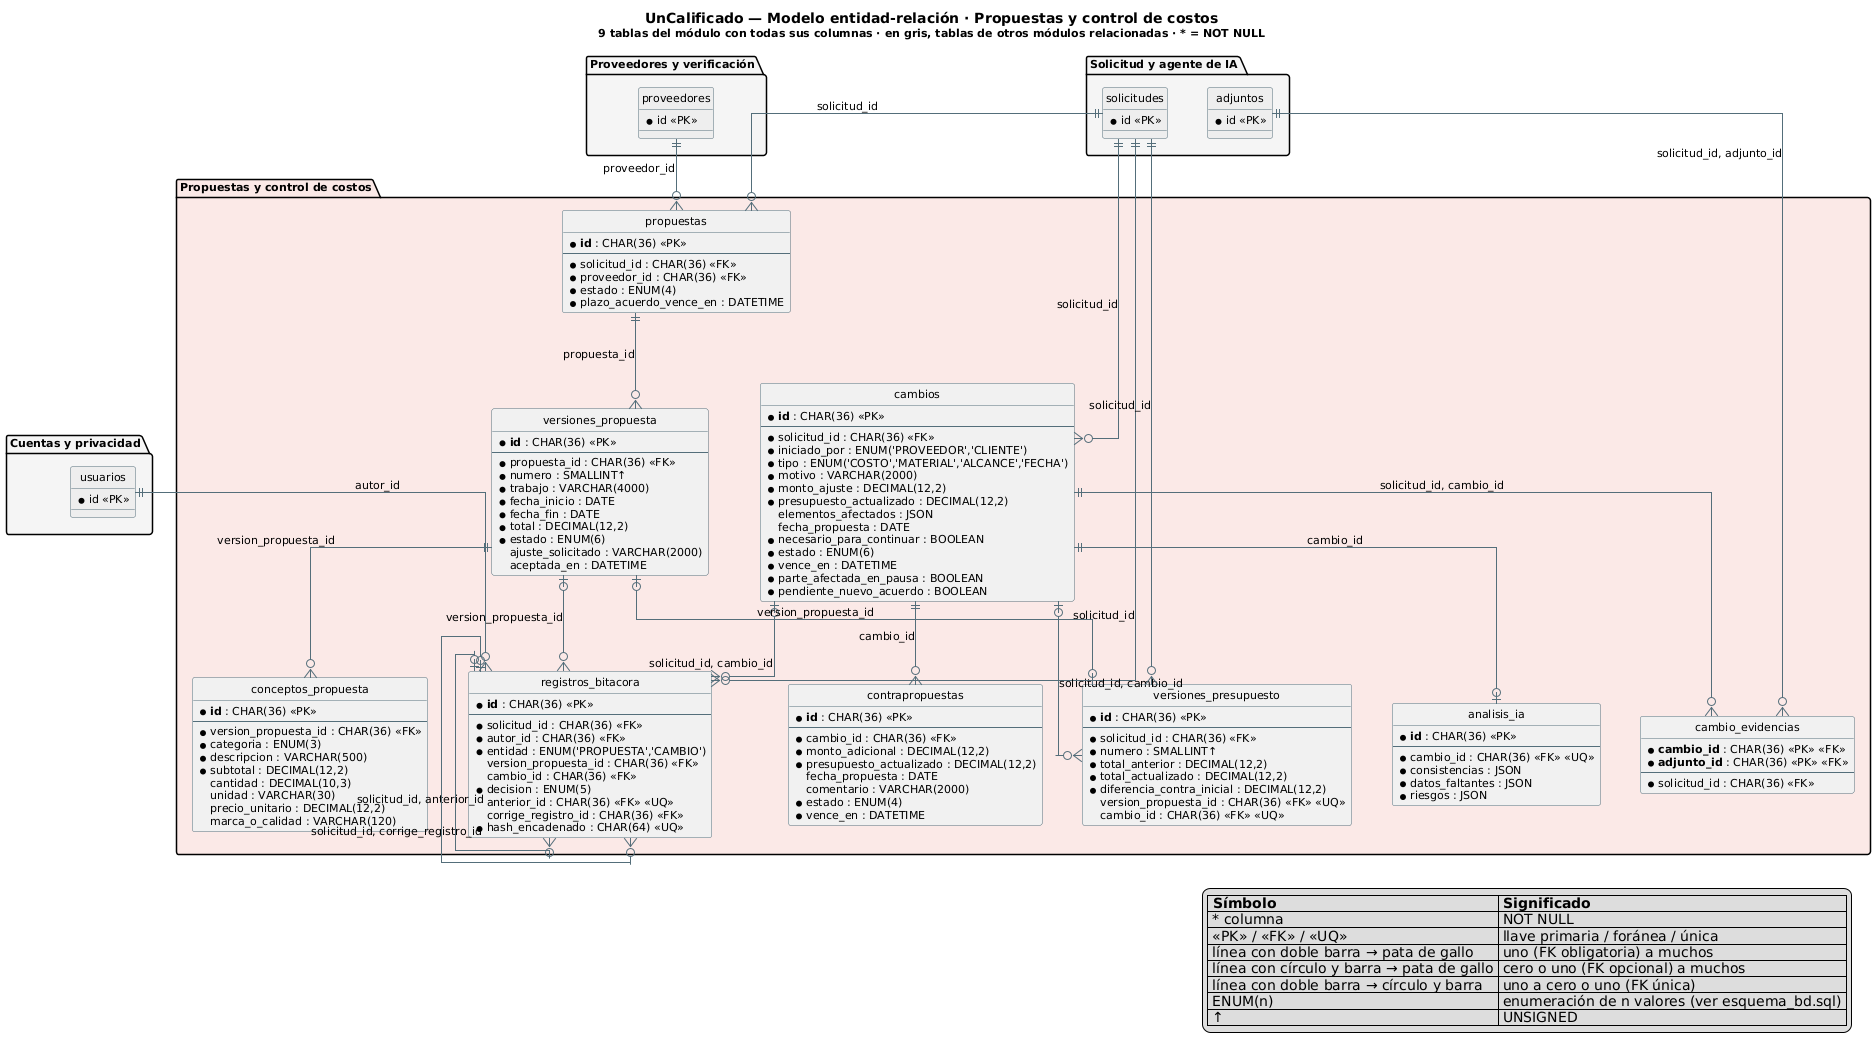

The diagram above was rendered by PlantUML. Its source (embedded in the PNG):
@startuml diagrama_er_5
' =====================================================================
' UnCalificado — Diagrama entidad-relación de la base de datos (MySQL 8)
' GENERADO por generar_er.py a partir de information_schema después de
' cargar esquema_bd.sql. No editar a mano: regenerar si cambia el SQL.
' Notación: * = NOT NULL · <<PK>> · <<FK>> · <<UQ>> (único) ·
' ||--o{ = uno a muchos · |o--o{ = FK opcional · ||--o| = uno a uno
' =====================================================================
title UnCalificado — Modelo entidad-relación · Propuestas y control de costos\n<size:11>9 tablas del módulo con todas sus columnas · en gris, tablas de otros módulos relacionadas · * = NOT NULL</size>
hide circle
skinparam linetype ortho
skinparam shadowing false
skinparam nodesep 40
skinparam ranksep 70
skinparam defaultFontSize 11
skinparam class {
  BorderColor #546E7A
  ArrowColor #546E7A
}

package "Cuentas y privacidad" #F5F5F5 {
  entity "usuarios" as usuarios #EEEEEE {
    * id <<PK>>
  }
}

package "Proveedores y verificación" #F5F5F5 {
  entity "proveedores" as proveedores #EEEEEE {
    * id <<PK>>
  }
}

package "Solicitud y agente de IA" #F5F5F5 {
  entity "solicitudes" as solicitudes #EEEEEE {
    * id <<PK>>
  }
  entity "adjuntos" as adjuntos #EEEEEE {
    * id <<PK>>
  }
}

package "Propuestas y control de costos" #FBE9E7 {
  entity "propuestas" as propuestas {
    * **id** : CHAR(36) <<PK>>
    --
    * solicitud_id : CHAR(36) <<FK>>
    * proveedor_id : CHAR(36) <<FK>>
    * estado : ENUM(4)
    * plazo_acuerdo_vence_en : DATETIME
  }
  entity "versiones_propuesta" as versiones_propuesta {
    * **id** : CHAR(36) <<PK>>
    --
    * propuesta_id : CHAR(36) <<FK>>
    * numero : SMALLINT↑
    * trabajo : VARCHAR(4000)
    * fecha_inicio : DATE
    * fecha_fin : DATE
    * total : DECIMAL(12,2)
    * estado : ENUM(6)
      ajuste_solicitado : VARCHAR(2000)
      aceptada_en : DATETIME
  }
  entity "conceptos_propuesta" as conceptos_propuesta {
    * **id** : CHAR(36) <<PK>>
    --
    * version_propuesta_id : CHAR(36) <<FK>>
    * categoria : ENUM(3)
    * descripcion : VARCHAR(500)
    * subtotal : DECIMAL(12,2)
      cantidad : DECIMAL(10,3)
      unidad : VARCHAR(30)
      precio_unitario : DECIMAL(12,2)
      marca_o_calidad : VARCHAR(120)
  }
  entity "cambios" as cambios {
    * **id** : CHAR(36) <<PK>>
    --
    * solicitud_id : CHAR(36) <<FK>>
    * iniciado_por : ENUM('PROVEEDOR','CLIENTE')
    * tipo : ENUM('COSTO','MATERIAL','ALCANCE','FECHA')
    * motivo : VARCHAR(2000)
    * monto_ajuste : DECIMAL(12,2)
    * presupuesto_actualizado : DECIMAL(12,2)
      elementos_afectados : JSON
      fecha_propuesta : DATE
    * necesario_para_continuar : BOOLEAN
    * estado : ENUM(6)
    * vence_en : DATETIME
    * parte_afectada_en_pausa : BOOLEAN
    * pendiente_nuevo_acuerdo : BOOLEAN
  }
  entity "cambio_evidencias" as cambio_evidencias {
    * **cambio_id** : CHAR(36) <<PK>> <<FK>>
    * **adjunto_id** : CHAR(36) <<PK>> <<FK>>
    --
    * solicitud_id : CHAR(36) <<FK>>
  }
  entity "contrapropuestas" as contrapropuestas {
    * **id** : CHAR(36) <<PK>>
    --
    * cambio_id : CHAR(36) <<FK>>
    * monto_adicional : DECIMAL(12,2)
    * presupuesto_actualizado : DECIMAL(12,2)
      fecha_propuesta : DATE
      comentario : VARCHAR(2000)
    * estado : ENUM(4)
    * vence_en : DATETIME
  }
  entity "analisis_ia" as analisis_ia {
    * **id** : CHAR(36) <<PK>>
    --
    * cambio_id : CHAR(36) <<FK>> <<UQ>>
    * consistencias : JSON
    * datos_faltantes : JSON
    * riesgos : JSON
  }
  entity "versiones_presupuesto" as versiones_presupuesto {
    * **id** : CHAR(36) <<PK>>
    --
    * solicitud_id : CHAR(36) <<FK>>
    * numero : SMALLINT↑
    * total_anterior : DECIMAL(12,2)
    * total_actualizado : DECIMAL(12,2)
    * diferencia_contra_inicial : DECIMAL(12,2)
      version_propuesta_id : CHAR(36) <<FK>> <<UQ>>
      cambio_id : CHAR(36) <<FK>> <<UQ>>
  }
  entity "registros_bitacora" as registros_bitacora {
    * **id** : CHAR(36) <<PK>>
    --
    * solicitud_id : CHAR(36) <<FK>>
    * autor_id : CHAR(36) <<FK>>
    * entidad : ENUM('PROPUESTA','CAMBIO')
      version_propuesta_id : CHAR(36) <<FK>>
      cambio_id : CHAR(36) <<FK>>
    * decision : ENUM(5)
      anterior_id : CHAR(36) <<FK>> <<UQ>>
      corrige_registro_id : CHAR(36) <<FK>>
    * hash_encadenado : CHAR(64) <<UQ>>
  }
}

' ── Relaciones (una por FK; las FK compuestas con columna de rol generada
'    se dibujan con su columna real) ──
cambios ||--o| analisis_ia : cambio_id
adjuntos ||--o{ cambio_evidencias : solicitud_id, adjunto_id
cambios ||--o{ cambio_evidencias : solicitud_id, cambio_id
solicitudes ||--o{ cambios : solicitud_id
versiones_propuesta ||--o{ conceptos_propuesta : version_propuesta_id
cambios ||--o{ contrapropuestas : cambio_id
proveedores ||--o{ propuestas : proveedor_id
solicitudes ||--o{ propuestas : solicitud_id
registros_bitacora |o--o{ registros_bitacora : solicitud_id, anterior_id
usuarios ||--o{ registros_bitacora : autor_id
cambios |o--o{ registros_bitacora : solicitud_id, cambio_id
registros_bitacora |o--o{ registros_bitacora : solicitud_id, corrige_registro_id
solicitudes ||--o{ registros_bitacora : solicitud_id
versiones_propuesta |o--o{ registros_bitacora : version_propuesta_id
cambios |o--o{ versiones_presupuesto : solicitud_id, cambio_id
solicitudes ||--o{ versiones_presupuesto : solicitud_id
versiones_propuesta |o--o| versiones_presupuesto : version_propuesta_id
propuestas ||--o{ versiones_propuesta : propuesta_id

legend right
  |= Símbolo |= Significado |
  | * columna | NOT NULL |
  | <<PK>> / <<FK>> / <<UQ>> | llave primaria / foránea / única |
  | línea con doble barra → pata de gallo | uno (FK obligatoria) a muchos |
  | línea con círculo y barra → pata de gallo | cero o uno (FK opcional) a muchos |
  | línea con doble barra → círculo y barra | uno a cero o uno (FK única) |
  | ENUM(n) | enumeración de n valores (ver esquema_bd.sql) |
  | ↑ | UNSIGNED |
endlegend
@enduml